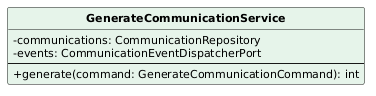

The diagram above was rendered by PlantUML. Its source (embedded in the PNG):
@startuml
skinparam classAttributeIconSize 0
skinparam classFontStyle bold
skinparam classFontSize 13
skinparam classAttributeFontSize 11
skinparam shadowing false
hide circle
class GenerateCommunicationService #E6F4EA {
  -communications: CommunicationRepository
  -events: CommunicationEventDispatcherPort
  --
  +generate(command: GenerateCommunicationCommand): int
}
@enduml